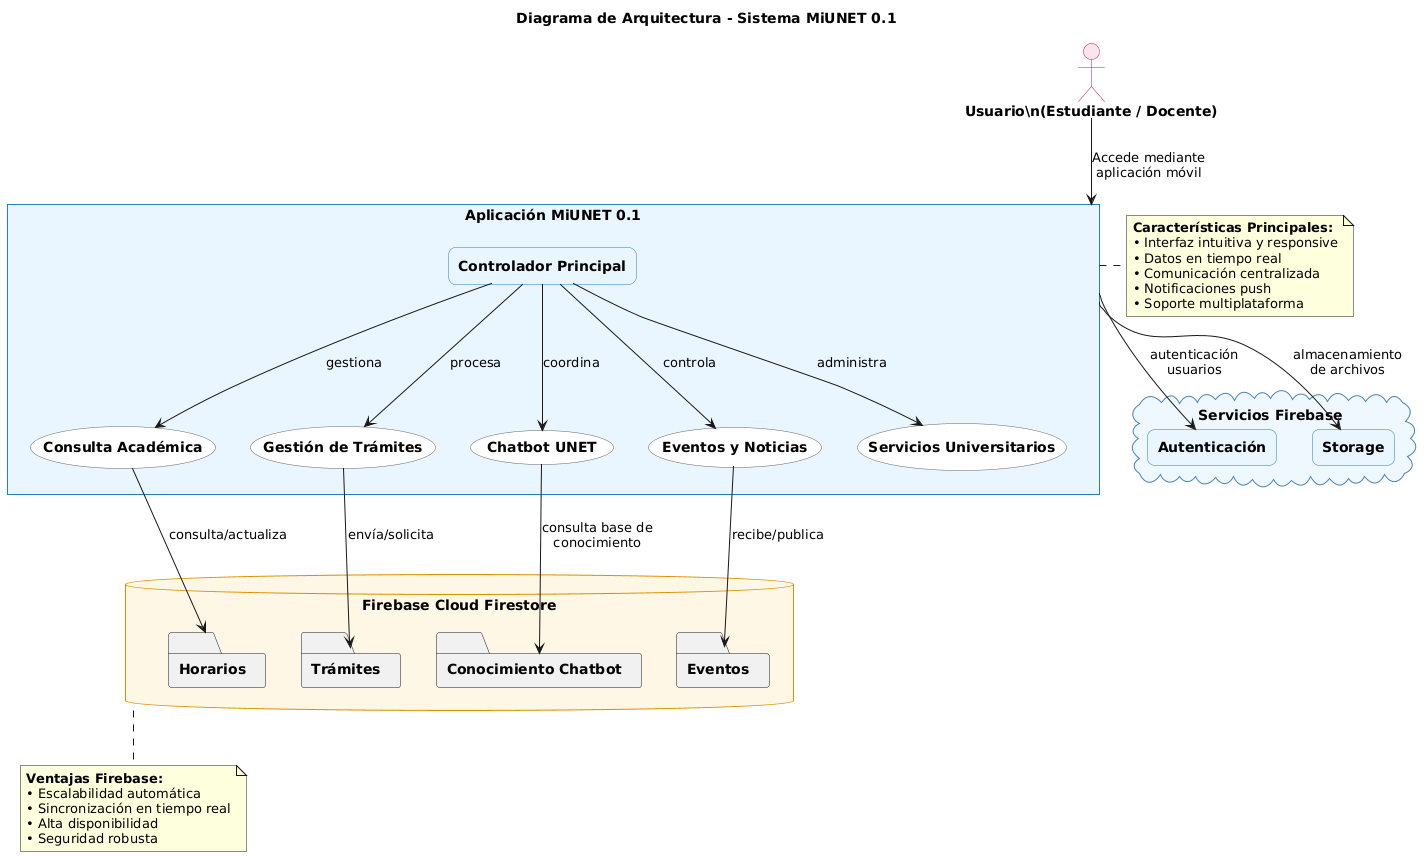

The diagram above was rendered by PlantUML. Its source (embedded in the PNG):
@startuml
skinparam style strictuml

skinparam rectangle {
  BackgroundColor #eaf6ff
  BorderColor #2b7dbd
  RoundCorner 15
  FontStyle bold
}

skinparam database {
  BackgroundColor #fff7e6
  BorderColor #d99100
  FontStyle bold
}

skinparam actor {
  BackgroundColor #fce4ec
  BorderColor #c2185b
  FontStyle bold
}

skinparam usecase {
  BackgroundColor white
  BorderColor #666666
  FontStyle normal
}

skinparam cloud {
  BackgroundColor #f0f8ff
  BorderColor #4682b4
}

title **Diagrama de Arquitectura - Sistema MiUNET 0.1**

actor "**Usuario**\\n(Estudiante / Docente)" as User

rectangle "**Aplicación MiUNET 0.1**" as App {
  usecase "**Consulta Académica**" as Consulta
  usecase "**Gestión de Trámites**" as Tramites  
  usecase "**Chatbot UNET**" as Chatbot
  usecase "**Eventos y Noticias**" as Eventos
  usecase "**Servicios Universitarios**" as Servicios
  
  rectangle "**Controlador Principal**" as Controller
}

database "**Firebase Cloud Firestore**" as DB {
  folder "**Horarios**" as HorariosDB
  folder "**Trámites**" as TramitesDB
  folder "**Eventos**" as EventosDB
  folder "**Conocimiento Chatbot**" as ChatbotDB
}

cloud "**Servicios Firebase**" as FirebaseCloud {
  rectangle "**Autenticación**" as Auth
  rectangle "**Storage**" as Storage
}

' Conexiones principales
User --> App : Accede mediante\naplicación móvil

Controller --> Consulta : gestiona
Controller --> Tramites : procesa
Controller --> Chatbot : coordina
Controller --> Eventos : controla
Controller --> Servicios : administra

Consulta --> HorariosDB : consulta/actualiza
Tramites --> TramitesDB : envía/solicita
Eventos --> EventosDB : recibe/publica
Chatbot --> ChatbotDB : consulta base de\nconocimiento

App --> Auth : autenticación\nusuarios
App --> Storage : almacenamiento\nde archivos

' Notas y anotaciones
note right of App
  **Características Principales:**
  • Interfaz intuitiva y responsive
  • Datos en tiempo real
  • Comunicación centralizada
  • Notificaciones push
  • Soporte multiplataforma
end note

note bottom of DB
  **Ventajas Firebase:**
  • Escalabilidad automática
  • Sincronización en tiempo real
  • Alta disponibilidad
  • Seguridad robusta
end note
@enduml